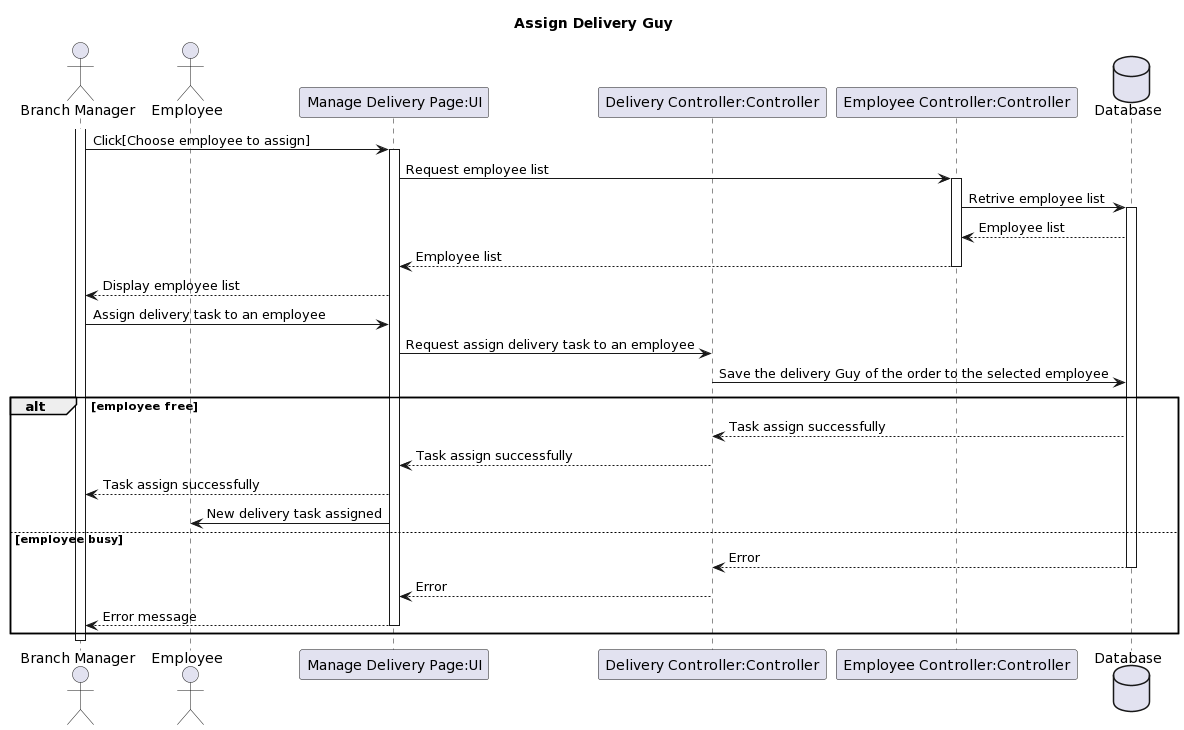

The diagram above was rendered by PlantUML. Its source (embedded in the PNG):
@startuml
title Assign Delivery Guy
actor "Branch Manager" as RestaurantOwner
actor "Employee" as CM

activate RestaurantOwner
participant "Manage Delivery Page:UI" as UI
participant "Delivery Controller:Controller" as Ctrl
participant "Employee Controller:Controller" as Ctrl1

database "Database" as DB


RestaurantOwner -> UI: Click[Choose employee to assign]
activate UI
UI -> Ctrl1: Request employee list
activate Ctrl1
Ctrl1 -> DB: Retrive employee list
activate DB
DB --> Ctrl1: Employee list
Ctrl1 --> UI: Employee list 
deactivate Ctrl1
UI --> RestaurantOwner: Display employee list
RestaurantOwner -> UI: Assign delivery task to an employee
UI -> Ctrl: Request assign delivery task to an employee
Ctrl -> DB: Save the delivery Guy of the order to the selected employee

alt employee free
DB --> Ctrl: Task assign successfully
Ctrl --> UI: Task assign successfully
UI --> RestaurantOwner: Task assign successfully
UI -> CM: New delivery task assigned
else employee busy
DB --> Ctrl: Error
deactivate DB
Ctrl --> UI: Error
deactivate Ctrl
UI --> RestaurantOwner: Error message
deactivate UI




end



deactivate RestaurantOwner
@enduml